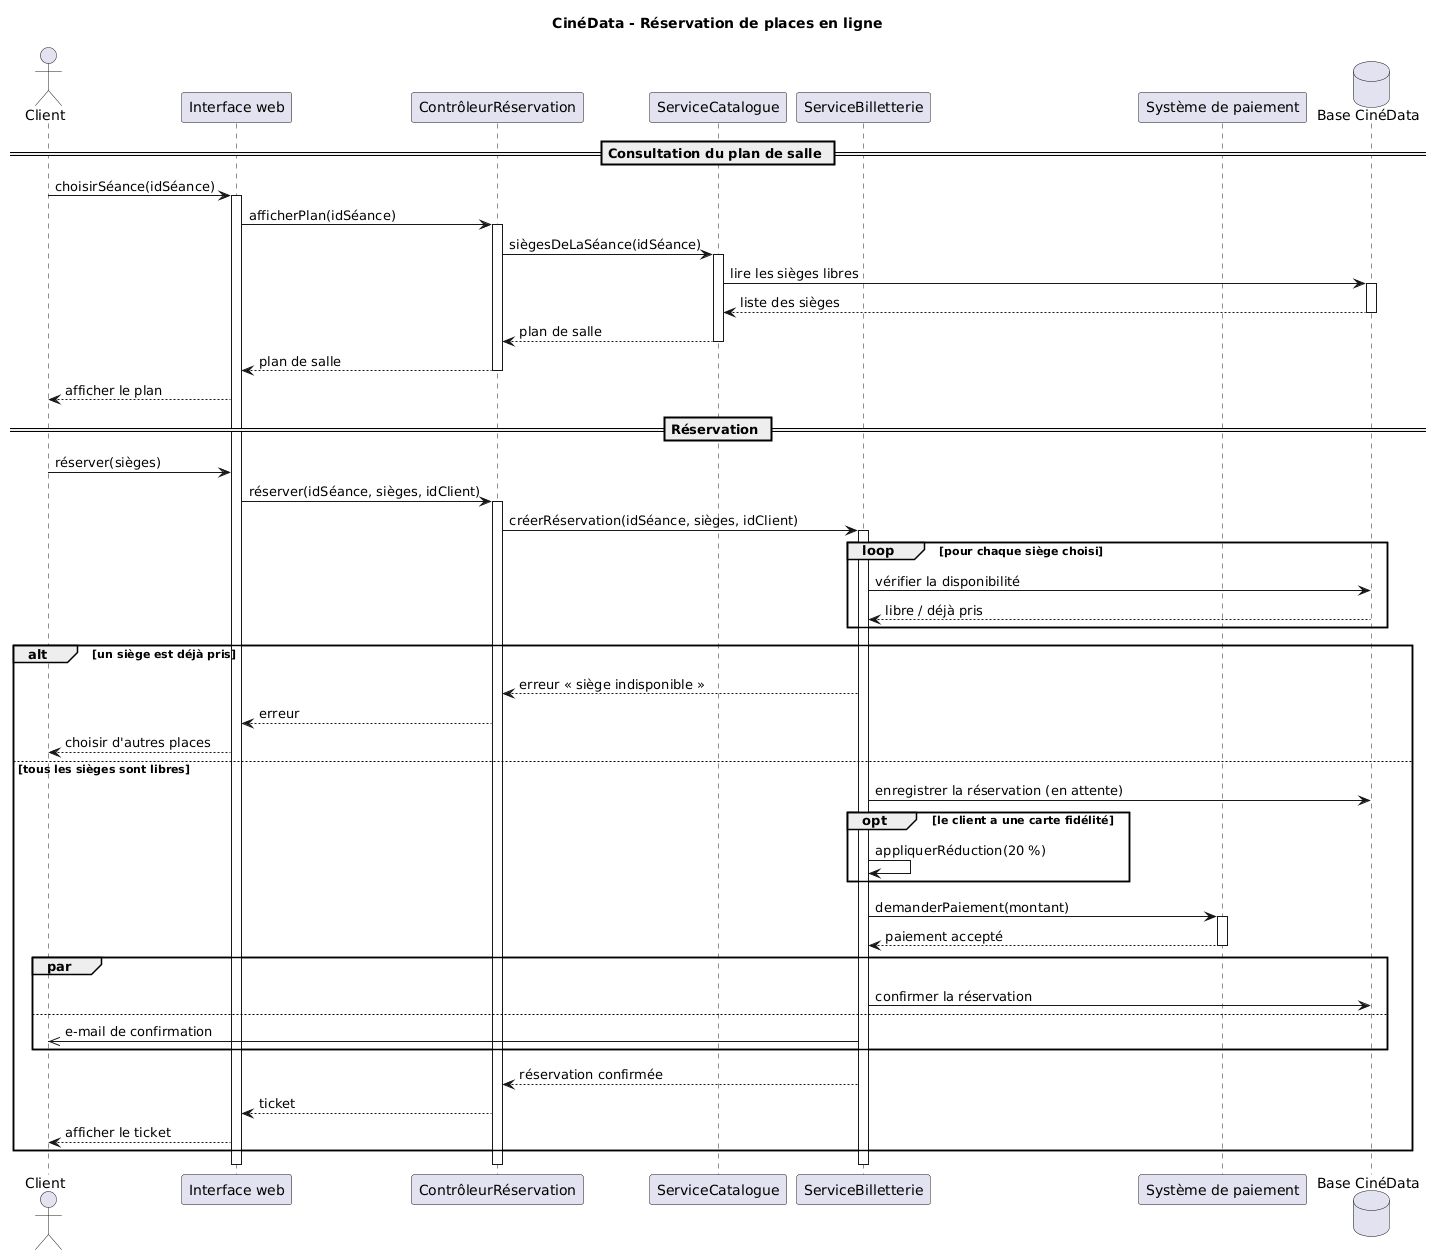

The diagram above was rendered by PlantUML. Its source (embedded in the PNG):
@startuml
title CinéData - Réservation de places en ligne

actor Client
participant "Interface web" as IU
participant "ContrôleurRéservation" as CR
participant "ServiceCatalogue" as SC
participant "ServiceBilletterie" as SB
participant "Système de paiement" as SP
database "Base CinéData" as BDD

== Consultation du plan de salle ==
Client -> IU : choisirSéance(idSéance)
activate IU
IU -> CR : afficherPlan(idSéance)
activate CR
CR -> SC : siègesDeLaSéance(idSéance)
activate SC
SC -> BDD : lire les sièges libres
activate BDD
BDD --> SC : liste des sièges
deactivate BDD
SC --> CR : plan de salle
deactivate SC
CR --> IU : plan de salle
deactivate CR
IU --> Client : afficher le plan

== Réservation ==
Client -> IU : réserver(sièges)
IU -> CR : réserver(idSéance, sièges, idClient)
activate CR
CR -> SB : créerRéservation(idSéance, sièges, idClient)
activate SB

loop pour chaque siège choisi
  SB -> BDD : vérifier la disponibilité
  BDD --> SB : libre / déjà pris
end

alt un siège est déjà pris
  SB --> CR : erreur « siège indisponible »
  CR --> IU : erreur
  IU --> Client : choisir d'autres places
else tous les sièges sont libres
  SB -> BDD : enregistrer la réservation (en attente)
  opt le client a une carte fidélité
    SB -> SB : appliquerRéduction(20 %)
  end
  SB -> SP : demanderPaiement(montant)
  activate SP
  SP --> SB : paiement accepté
  deactivate SP
  par
    SB -> BDD : confirmer la réservation
  else
    SB ->> Client : e-mail de confirmation
  end
  SB --> CR : réservation confirmée
  CR --> IU : ticket
  IU --> Client : afficher le ticket
end

deactivate SB
deactivate CR
deactivate IU
@enduml